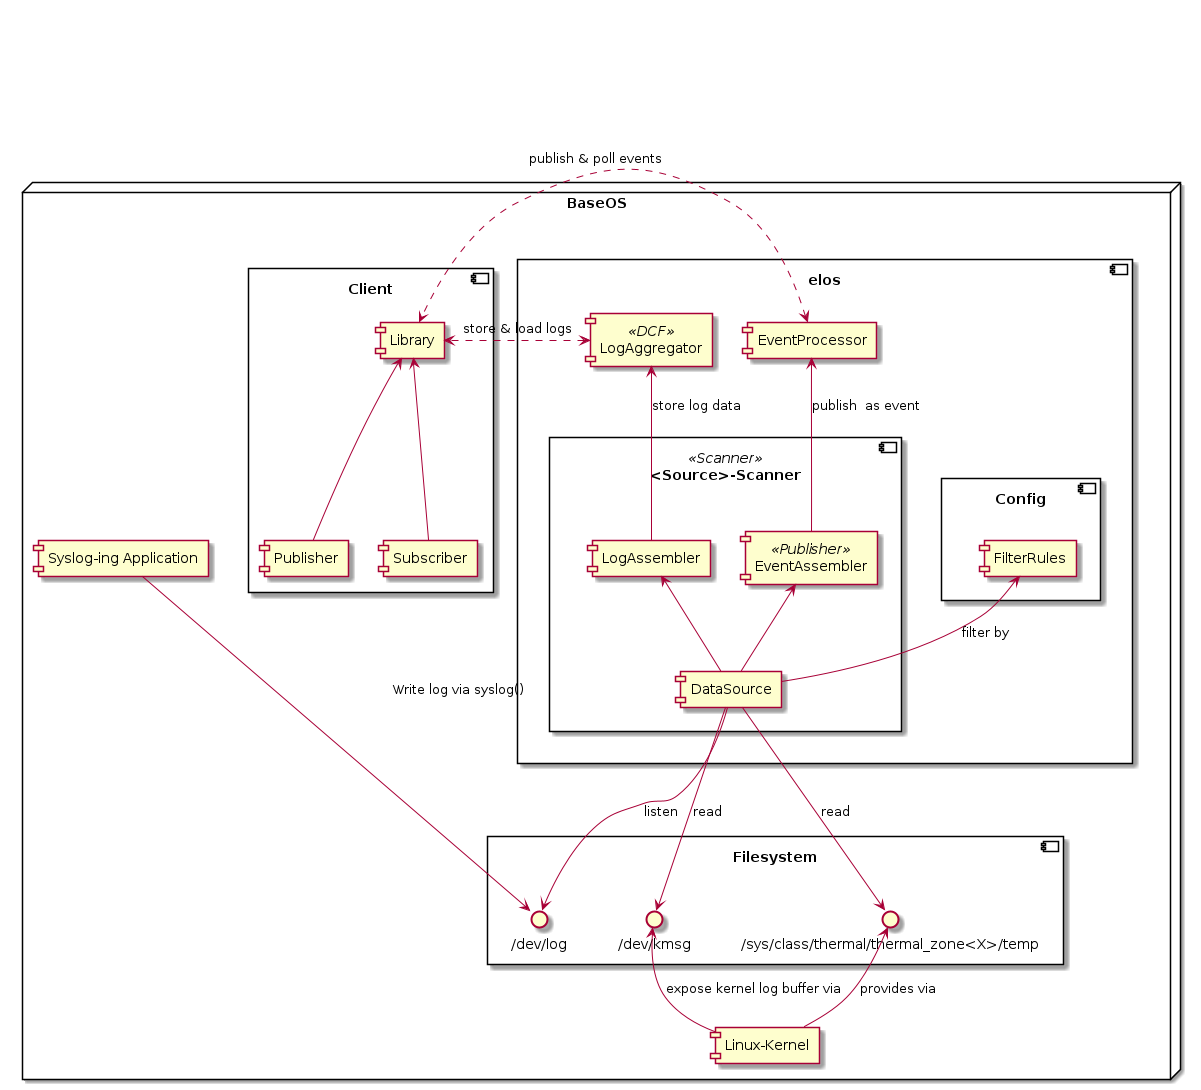

The diagram above was rendered by PlantUML. Its source (embedded in the PNG):
@startuml

node BaseOS {
  together {
    component elos {
      component EventProcessor
      component LogAggregator <<DCF>>
      component <Source>-Scanner <<Scanner>> as Scanner {
        component EventAssembler <<Publisher>>
        component LogAssembler
        component DataSource
      }
      component Config {
        component FilterRules
      }
    }

    component Client {
      component Library
      component Publisher as pub_client
      component Subscriber
    }
  }

  component Syslog_App as "Syslog-ing Application"

  component Filesystem {
    interface "/dev/log" as dev_log
    interface "/dev/kmsg" as dev_kmsg
    interface "/sys/class/thermal/thermal_zone<X>/temp" as sys_temp
  }

  component Kernel as "Linux-Kernel"

  Kernel -up-> dev_kmsg : expose kernel log buffer via
  Kernel -up-> sys_temp : provides via

  Syslog_App --> dev_log : Write log via syslog()
  Syslog_App -[hidden]left-> Scanner

  Scanner -[hidden]left-> Config

  DataSource --> dev_kmsg : read
  DataSource --> dev_log : listen
  DataSource -left-> FilterRules : filter by
  DataSource --> sys_temp : read

  DataSource -up-> EventAssembler
  DataSource -up-> LogAssembler

  EventAssembler -up-> EventProcessor : publish  as event
  LogAssembler -up-> LogAggregator : store log data

  EventProcessor <-right..-> Library : publish & poll events
  LogAggregator <-right..-> Library : store & load logs

  Library <-down- pub_client
  Library <-down- Subscriber
}

@enduml